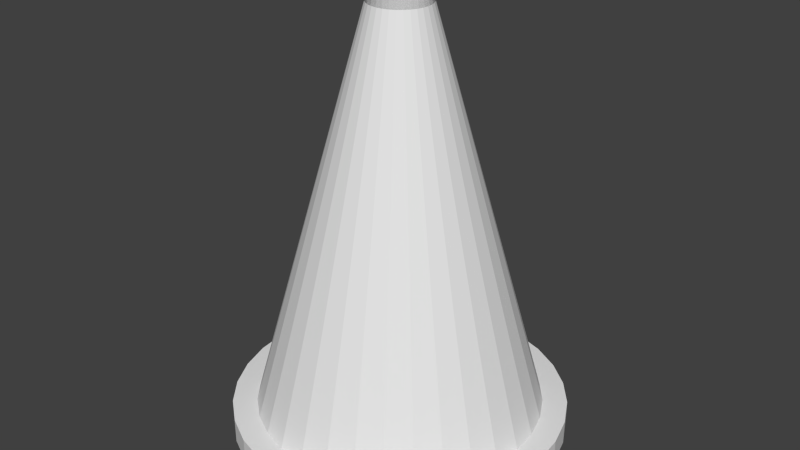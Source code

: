 # Source: pino.blend  (saved by Blender 2.66.1; exported with 4.5.12 LTS)
import bpy
from mathutils import Matrix  # noqa: F401  (used for matrix-valued properties, if any)

bpy.ops.wm.read_factory_settings(use_empty=True)
scene = bpy.context.scene
scene.name = 'Scene'

# ---- collections
col_collection_1 = bpy.data.collections.new('Collection 1'); scene.collection.children.link(col_collection_1)

# ---- world
world_world = bpy.data.worlds.new('World'); scene.world = world_world
world_world.color = (0.05088, 0.05088, 0.05088)
world_world.use_sun_shadow = False
world_world.sun_shadow_jitter_overblur = 0.0
world_world.cycles.sampling_method = 'MANUAL'
world_world.cycles.sample_map_resolution = 256

# ---- meshes
me_cone = bpy.data.meshes.new('Cone')
me_cone.from_pydata([(2.589e-08, 0.7311, -1.0), (0.1426, 0.7171, -1.0), (0.2798, 0.6755, -1.0), (0.4062, 0.6079, -1.0), (0.517, 0.517, -1.0), (0.6079, 0.4062, -1.0), (0.6755, 0.2798, -1.0), (0.7171, 0.1426, -1.0), (0.7311, 1.363e-07, -1.0), (0.7171, -0.1426, -1.0), (0.6755, -0.2798, -1.0), (0.6079, -0.4062, -1.0), (0.517, -0.517, -1.0), (0.4062, -0.6079, -1.0), (0.2798, -0.6755, -1.0), (0.1426, -0.7171, -1.0), (-2.123e-07, -0.7311, -1.0), (-0.1426, -0.7171, -1.0), (-0.2798, -0.6755, -1.0), (-0.4062, -0.6079, -1.0), (-0.517, -0.517, -1.0), (-0.6079, -0.4062, -1.0), (-0.6755, -0.2798, -1.0), (-0.7171, -0.1426, -1.0), (-0.7311, 7.871e-07, -1.0), (-0.7171, 0.1426, -1.0), (-0.6755, 0.2798, -1.0), (-0.6079, 0.4062, -1.0), (-0.517, 0.517, -1.0), (-0.4062, 0.6079, -1.0), (-0.2798, 0.6755, -1.0), (-0.1426, 0.7171, -1.0), (0.07132, 0.7241, -1.0), (0.05938, 0.1434, 1.059), (0.03027, 0.1522, 1.059), (0.2112, 0.6963, -1.0), (3.914e-08, 0.1552, 1.059), (0.343, 0.6417, -1.0), (0.4616, 0.5624, -1.0), (-0.03027, 0.1522, 1.059), (0.5624, 0.4616, -1.0), (-0.05938, 0.1434, 1.059), (0.6417, 0.343, -1.0), (-0.08621, 0.129, 1.059), (0.6963, 0.2112, -1.0), (-0.1097, 0.1097, 1.059), (0.7241, 0.07132, -1.0), (-0.129, 0.08621, 1.059), (0.1552, 1.156e-07, 1.059), (0.7241, -0.07132, -1.0), (-0.1434, 0.05938, 1.059), (0.6963, -0.2112, -1.0), (-0.1522, 0.03027, 1.059), (0.6417, -0.343, -1.0), (-0.1552, 2.537e-07, 1.059), (0.5624, -0.4616, -1.0), (-0.1522, -0.03027, 1.059), (0.4616, -0.5624, -1.0), (-0.1434, -0.05938, 1.059), (0.343, -0.6417, -1.0), (-0.129, -0.08621, 1.059), (0.2112, -0.6963, -1.0), (-0.1097, -0.1097, 1.059), (0.07132, -0.7241, -1.0), (-0.08621, -0.129, 1.059), (-0.07132, -0.7241, -1.0), (-0.05938, -0.1434, 1.059), (-0.2112, -0.6963, -1.0), (-0.03027, -0.1522, 1.059), (-0.343, -0.6417, -1.0), (-1.143e-08, -0.1552, 1.059), (-0.4616, -0.5624, -1.0), (0.03027, -0.1522, 1.059), (-0.5624, -0.4616, -1.0), (0.05938, -0.1434, 1.059), (-0.6417, -0.343, -1.0), (0.08621, -0.129, 1.059), (-0.6963, -0.2112, -1.0), (0.1097, -0.1097, 1.059), (-0.7241, -0.07132, -1.0), (0.129, -0.08621, 1.059), (-0.7241, 0.07132, -1.0), (0.1434, -0.05938, 1.059), (-0.6963, 0.2112, -1.0), (0.1522, -0.03027, 1.059), (-0.6417, 0.343, -1.0), (0.1522, 0.03027, 1.059), (-0.5624, 0.4616, -1.0), (0.1434, 0.05938, 1.059), (-0.4616, 0.5625, -1.0), (0.129, 0.08621, 1.059), (-0.343, 0.6417, -1.0), (0.1097, 0.1097, 1.059), (-0.2112, 0.6963, -1.0), (0.08621, 0.129, 1.059), (-0.07132, 0.7241, -1.0), (1.38e-08, 0.8556, -1.0), (0.1669, 0.8392, -1.0), (0.3274, 0.7905, -1.0), (0.4754, 0.7114, -1.0), (0.605, 0.605, -1.0), (0.7114, 0.4754, -1.0), (0.7905, 0.3274, -1.0), (0.8392, 0.1669, -1.0), (0.8556, 1.102e-07, -1.0), (0.8392, -0.1669, -1.0), (0.7905, -0.3274, -1.0), (0.7114, -0.4754, -1.0), (0.605, -0.605, -1.0), (0.4754, -0.7114, -1.0), (0.3274, -0.7905, -1.0), (0.1669, -0.8392, -1.0), (-2.65e-07, -0.8556, -1.0), (-0.1669, -0.8392, -1.0), (-0.3274, -0.7905, -1.0), (-0.4754, -0.7114, -1.0), (-0.605, -0.605, -1.0), (-0.7114, -0.4754, -1.0), (-0.7905, -0.3274, -1.0), (-0.8392, -0.1669, -1.0), (-0.8556, 8.718e-07, -1.0), (-0.8392, 0.1669, -1.0), (-0.7905, 0.3274, -1.0), (-0.7114, 0.4754, -1.0), (-0.605, 0.605, -1.0), (-0.4754, 0.7114, -1.0), (-0.3274, 0.7905, -1.0), (-0.1669, 0.8392, -1.0), (0.08346, 0.8474, -1.0), (0.2472, 0.8149, -1.0), (0.4014, 0.751, -1.0), (0.5402, 0.6582, -1.0), (0.6582, 0.5402, -1.0), (0.751, 0.4014, -1.0), (0.8149, 0.2472, -1.0), (0.8474, 0.08346, -1.0), (0.8474, -0.08346, -1.0), (0.8149, -0.2472, -1.0), (0.751, -0.4014, -1.0), (0.6582, -0.5402, -1.0), (0.5402, -0.6582, -1.0), (0.4014, -0.751, -1.0), (0.2472, -0.8149, -1.0), (0.08346, -0.8474, -1.0), (-0.08346, -0.8474, -1.0), (-0.2472, -0.8149, -1.0), (-0.4014, -0.751, -1.0), (-0.5402, -0.6582, -1.0), (-0.6582, -0.5402, -1.0), (-0.751, -0.4014, -1.0), (-0.8149, -0.2472, -1.0), (-0.8474, -0.08346, -1.0), (-0.8474, 0.08347, -1.0), (-0.8149, 0.2472, -1.0), (-0.751, 0.4014, -1.0), (-0.6582, 0.5402, -1.0), (-0.5402, 0.6582, -1.0), (-0.4014, 0.751, -1.0), (-0.2472, 0.8149, -1.0), (-0.08346, 0.8474, -1.0), (1.38e-08, 0.8556, -1.126), (0.1669, 0.8392, -1.126), (0.3274, 0.7905, -1.126), (0.4754, 0.7114, -1.126), (0.605, 0.605, -1.126), (0.7114, 0.4754, -1.126), (0.7905, 0.3274, -1.126), (0.8392, 0.1669, -1.126), (0.8556, 1.102e-07, -1.126), (0.8392, -0.1669, -1.126), (0.7905, -0.3274, -1.126), (0.7114, -0.4754, -1.126), (0.605, -0.605, -1.126), (0.4754, -0.7114, -1.126), (0.3274, -0.7905, -1.126), (0.1669, -0.8392, -1.126), (-2.65e-07, -0.8556, -1.126), (-0.1669, -0.8392, -1.126), (-0.3274, -0.7905, -1.126), (-0.4754, -0.7114, -1.126), (-0.605, -0.605, -1.126), (-0.7114, -0.4754, -1.126), (-0.7905, -0.3274, -1.126), (-0.8392, -0.1669, -1.126), (-0.8556, 8.718e-07, -1.126), (-0.8392, 0.1669, -1.126), (-0.7905, 0.3274, -1.126), (-0.7114, 0.4754, -1.126), (-0.605, 0.605, -1.126), (-0.4754, 0.7114, -1.126), (-0.3274, 0.7905, -1.126), (-0.1669, 0.8392, -1.126), (0.08346, 0.8474, -1.126), (0.2472, 0.8149, -1.126), (0.4014, 0.751, -1.126), (0.5402, 0.6582, -1.126), (0.6582, 0.5402, -1.126), (0.751, 0.4014, -1.126), (0.8149, 0.2472, -1.126), (0.8474, 0.08346, -1.126), (0.8474, -0.08346, -1.126), (0.8149, -0.2472, -1.126), (0.751, -0.4014, -1.126), (0.6582, -0.5402, -1.126), (0.5402, -0.6582, -1.126), (0.4014, -0.751, -1.126), (0.2472, -0.8149, -1.126), (0.08346, -0.8474, -1.126), (-0.08346, -0.8474, -1.126), (-0.2472, -0.8149, -1.126), (-0.4014, -0.751, -1.126), (-0.5402, -0.6582, -1.126), (-0.6582, -0.5402, -1.126), (-0.751, -0.4014, -1.126), (-0.8149, -0.2472, -1.126), (-0.8474, -0.08346, -1.126), (-0.8474, 0.08347, -1.126), (-0.8149, 0.2472, -1.126), (-0.751, 0.4014, -1.126), (-0.6582, 0.5402, -1.126), (-0.5402, 0.6582, -1.126), (-0.4014, 0.751, -1.126), (-0.2472, 0.8149, -1.126), (-0.08346, 0.8474, -1.126)], [], [(30, 41, 93), (0, 36, 32), (31, 39, 95), (1, 34, 35), (29, 43, 91), (28, 45, 89), (27, 47, 87), (26, 50, 85), (25, 52, 83), (24, 54, 81), (23, 56, 79), (22, 58, 77), (21, 60, 75), (20, 62, 73), (19, 64, 71), (18, 66, 69), (17, 68, 67), (16, 70, 65), (15, 72, 63), (14, 74, 61), (13, 76, 59), (12, 78, 57), (11, 80, 55), (10, 82, 53), (9, 84, 51), (8, 48, 49), (7, 86, 46), (6, 88, 44), (5, 90, 42), (4, 92, 40), (3, 94, 38), (2, 33, 37), (95, 0, 96, 159), (93, 39, 31), (93, 41, 39), (32, 34, 1), (32, 36, 34), (95, 36, 0), (95, 39, 36), (35, 33, 2), (35, 34, 33), (91, 41, 30), (91, 43, 41), (89, 43, 29), (89, 45, 43), (87, 45, 28), (87, 47, 45), (85, 47, 27), (85, 50, 47), (83, 50, 26), (83, 52, 50), (81, 52, 25), (81, 54, 52), (79, 54, 24), (79, 56, 54), (77, 56, 23), (77, 58, 56), (75, 58, 22), (75, 60, 58), (73, 60, 21), (73, 62, 60), (71, 62, 20), (71, 64, 62), (69, 64, 19), (69, 66, 64), (67, 66, 18), (67, 68, 66), (65, 68, 17), (65, 70, 68), (63, 70, 16), (63, 72, 70), (61, 72, 15), (61, 74, 72), (59, 74, 14), (59, 76, 74), (57, 76, 13), (57, 78, 76), (55, 78, 12), (55, 80, 78), (53, 80, 11), (53, 82, 80), (51, 82, 10), (51, 84, 82), (49, 84, 9), (49, 48, 84), (46, 48, 8), (46, 86, 48), (44, 86, 7), (44, 88, 86), (42, 88, 6), (42, 90, 88), (40, 90, 5), (40, 92, 90), (38, 92, 4), (38, 94, 92), (37, 94, 3), (37, 33, 94), (129, 98, 162, 193), (77, 23, 119, 150), (59, 14, 110, 141), (21, 75, 149, 117), (3, 38, 131, 99), (46, 8, 104, 135), (26, 85, 154, 122), (8, 49, 136, 104), (87, 28, 124, 155), (69, 19, 115, 146), (51, 10, 106, 137), (32, 1, 97, 128), (31, 95, 159, 127), (13, 59, 141, 109), (38, 4, 100, 131), (18, 69, 146, 114), (1, 35, 129, 97), (79, 24, 120, 151), (61, 15, 111, 142), (23, 79, 151, 119), (5, 42, 133, 101), (28, 89, 156, 124), (10, 53, 138, 106), (89, 29, 125, 156), (71, 20, 116, 147), (53, 11, 107, 138), (15, 63, 143, 111), (40, 5, 101, 132), (20, 73, 148, 116), (2, 37, 130, 98), (81, 25, 121, 152), (63, 16, 112, 143), (25, 83, 153, 121), (7, 46, 135, 103), (30, 93, 158, 126), (12, 57, 140, 108), (91, 30, 126, 157), (73, 21, 117, 148), (55, 12, 108, 139), (37, 3, 99, 130), (17, 67, 145, 113), (0, 32, 128, 96), (42, 6, 102, 133), (22, 77, 150, 118), (4, 40, 132, 100), (83, 26, 122, 153), (65, 17, 113, 144), (27, 87, 155, 123), (9, 51, 137, 105), (14, 61, 142, 110), (93, 31, 127, 158), (75, 22, 118, 149), (57, 13, 109, 140), (19, 71, 147, 115), (44, 7, 103, 134), (24, 81, 152, 120), (6, 44, 134, 102), (85, 27, 123, 154), (67, 18, 114, 145), (49, 9, 105, 136), (29, 91, 157, 125), (11, 55, 139, 107), (35, 2, 98, 129), (16, 65, 144, 112), (160, 192, 161, 193, 162, 194, 163, 195, 164, 196, 165, 197, 166, 198, 167, 199, 168, 200, 169, 201, 170, 202, 171, 203, 172, 204, 173, 205, 174, 206, 175, 207, 176, 208, 177, 209, 178, 210, 179, 211, 180, 212, 181, 213, 182, 214, 183, 215, 184, 216, 185, 217, 186, 218, 187, 219, 188, 220, 189, 221, 190, 222, 191, 223), (124, 156, 220, 188), (106, 138, 202, 170), (152, 121, 185, 216), (134, 103, 167, 198), (111, 143, 207, 175), (157, 126, 190, 221), (139, 108, 172, 203), (116, 148, 212, 180), (98, 130, 194, 162), (144, 113, 177, 208), (121, 153, 217, 185), (103, 135, 199, 167), (149, 118, 182, 213), (131, 100, 164, 195), (126, 158, 222, 190), (108, 140, 204, 172), (154, 123, 187, 218), (136, 105, 169, 200), (113, 145, 209, 177), (159, 96, 160, 223), (141, 110, 174, 205), (118, 150, 214, 182), (100, 132, 196, 164), (146, 115, 179, 210), (128, 97, 161, 192), (123, 155, 219, 187), (105, 137, 201, 169), (151, 120, 184, 215), (133, 102, 166, 197), (110, 142, 206, 174), (156, 125, 189, 220), (138, 107, 171, 202), (115, 147, 211, 179), (97, 129, 193, 161), (143, 112, 176, 207), (120, 152, 216, 184), (102, 134, 198, 166), (148, 117, 181, 212), (130, 99, 163, 194), (125, 157, 221, 189), (107, 139, 203, 171), (153, 122, 186, 217), (135, 104, 168, 199), (112, 144, 208, 176), (158, 127, 191, 222), (140, 109, 173, 204), (117, 149, 213, 181), (99, 131, 195, 163), (145, 114, 178, 209), (122, 154, 218, 186), (104, 136, 200, 168), (150, 119, 183, 214), (132, 101, 165, 196), (127, 159, 223, 191), (109, 141, 205, 173), (155, 124, 188, 219), (137, 106, 170, 201), (114, 146, 210, 178), (96, 128, 192, 160), (142, 111, 175, 206), (119, 151, 215, 183), (101, 133, 197, 165), (147, 116, 180, 211)])
me_cone.use_remesh_preserve_volume = False
me_cone.use_remesh_preserve_attributes = False
me_cone.use_mirror_vertex_groups = False
me_cone.update()

# ---- objects
ob_cone = bpy.data.objects.new('Cone', me_cone)

# ---- transforms, parenting, visibility, modifiers, constraints
ob_cone.location = (0.0, 0.0, 1.639)
ob_cone.lineart.crease_threshold = 0.0

# ---- collection membership
col_collection_1.objects.link(ob_cone)

# ---- scene / render settings (as saved in the file)
scene.frame_start = 1; scene.frame_end = 250; scene.frame_set(1)
scene.render.engine = 'BLENDER_EEVEE_NEXT'
scene.render.image_settings.color_mode = 'RGB'
scene.render.image_settings.compression = 90
scene.render.resolution_percentage = 50
scene.render.dither_intensity = 0.0
scene.render.bake_margin = 2
scene.cycles.use_denoising = False
scene.cycles.samples = 10
scene.cycles.sampling_pattern = 'TABULATED_SOBOL'
scene.cycles.light_sampling_threshold = 0.0
scene.cycles.use_adaptive_sampling = False
scene.cycles.use_light_tree = False
scene.cycles.blur_glossy = 0.0
scene.cycles.volume_bounces = 1
scene.cycles.pixel_filter_type = 'GAUSSIAN'
scene.cycles.sample_clamp_indirect = 0.0
scene.view_settings.view_transform = 'Standard'
bpy.context.view_layer.update()

# ---- added for rendering (the .blend has no active camera and no usable light): camera, sun
cam_auto = bpy.data.cameras.new('AutoCamera')
cam_auto.lens = 50.0
cam_auto.sensor_width = 36.0
cam_auto.clip_end = 1000.0
ob_auto_camera = bpy.data.objects.new('AutoCamera', cam_auto)
scene.collection.objects.link(ob_auto_camera)
ob_auto_camera.location = (3.01652, -3.61982, 4.01917)
ob_auto_camera.rotation_euler = (1.09748, -7.21219e-08, 0.694738)
scene.camera = ob_auto_camera
light_auto_sun = bpy.data.lights.new('AutoSun', 'SUN')
light_auto_sun.energy = 3.0
light_auto_sun.angle = 0.0523599
ob_auto_sun = bpy.data.objects.new('AutoSun', light_auto_sun)
scene.collection.objects.link(ob_auto_sun)
ob_auto_sun.rotation_euler = (0.872665, 0.174533, 0.523599)
bpy.context.view_layer.update()
